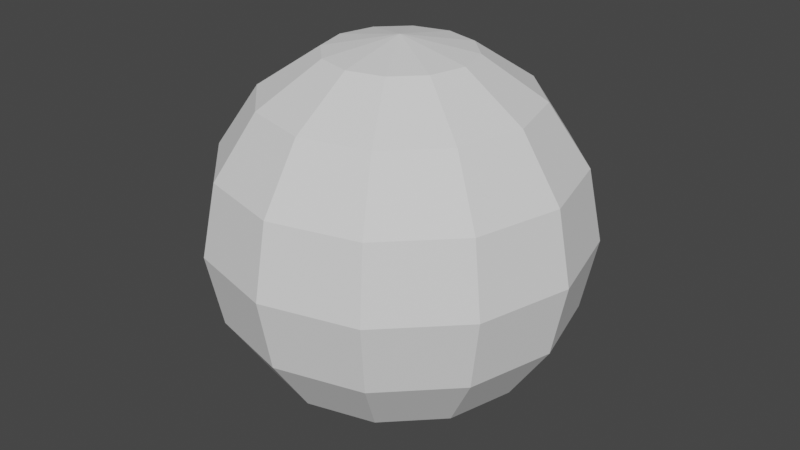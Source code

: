 # Source: sphere.blend  (saved by Blender 3.4.6; exported with 4.5.12 LTS)
import bpy
from mathutils import Matrix  # noqa: F401  (used for matrix-valued properties, if any)

bpy.ops.wm.read_factory_settings(use_empty=True)
scene = bpy.context.scene
scene.name = 'Scene'

# ---- collections
col_collection = bpy.data.collections.new('Collection'); scene.collection.children.link(col_collection)

# ---- world
world_world = bpy.data.worlds.new('World'); scene.world = world_world
world_world.use_nodes = True; world_world.node_tree.nodes.clear()
_N = world_world.node_tree.nodes; _L = world_world.node_tree.links
n0 = _N.new('ShaderNodeOutputWorld'); n0.name = 'World Output'; n0.location = (300, 300)
n1 = _N.new('ShaderNodeBackground'); n1.name = 'Background'; n1.location = (10, 300)
n1.inputs[0].default_value = (0.05088, 0.05088, 0.05088, 1.0)
_L.new(n1.outputs[0], n0.inputs[0])
n0.is_active_output = True
world_world.color = (0.05088, 0.05088, 0.05088)
world_world.use_sun_shadow = False
world_world.sun_shadow_jitter_overblur = 0.0

# ---- meshes
me_sphere = bpy.data.meshes.new('Sphere')
me_sphere.from_pydata([(0.0, 0.3536, 0.3536), (0.09567, 0.1657, 0.4619), (0.1768, 0.3062, 0.3536), (0.231, 0.4001, 0.1913), (0.25, 0.433, 0.0), (0.231, 0.4001, -0.1913), (0.1768, 0.3062, -0.3536), (0.09567, 0.1657, -0.4619), (0.1657, 0.09567, 0.4619), (0.3062, 0.1768, 0.3536), (0.4001, 0.231, 0.1913), (0.433, 0.25, 0.0), (0.4001, 0.231, -0.1913), (0.3062, 0.1768, -0.3536), (0.1657, 0.09567, -0.4619), (0.1913, -7.451e-09, 0.4619), (0.3536, -1.49e-08, 0.3536), (0.4619, -1.49e-08, 0.1913), (0.5, 0.0, 0.0), (0.4619, -1.49e-08, -0.1913), (0.3536, -1.49e-08, -0.3536), (0.1913, -7.451e-09, -0.4619), (0.1657, -0.09567, 0.4619), (0.3062, -0.1768, 0.3536), (0.4001, -0.231, 0.1913), (0.433, -0.25, 0.0), (0.4001, -0.231, -0.1913), (0.3062, -0.1768, -0.3536), (0.1657, -0.09567, -0.4619), (0.09567, -0.1657, 0.4619), (0.1768, -0.3062, 0.3536), (0.231, -0.4001, 0.1913), (0.25, -0.433, 0.0), (0.231, -0.4001, -0.1913), (0.1768, -0.3062, -0.3536), (0.09567, -0.1657, -0.4619), (0.0, -0.1913, 0.4619), (-2.98e-08, -0.3536, 0.3536), (0.0, -0.4619, 0.1913), (0.0, -0.5, 0.0), (0.0, -0.4619, -0.1913), (-2.98e-08, -0.3536, -0.3536), (0.0, -0.1913, -0.4619), (-0.09567, -0.1657, 0.4619), (-0.1768, -0.3062, 0.3536), (-0.231, -0.4001, 0.1913), (-0.25, -0.433, 0.0), (-0.231, -0.4001, -0.1913), (-0.1768, -0.3062, -0.3536), (-0.09567, -0.1657, -0.4619), (0.0, 0.0, 0.5), (-0.1657, -0.09567, 0.4619), (-0.3062, -0.1768, 0.3536), (-0.4001, -0.231, 0.1913), (-0.433, -0.25, 0.0), (-0.4001, -0.231, -0.1913), (-0.3062, -0.1768, -0.3536), (-0.1657, -0.09567, -0.4619), (0.0, 0.0, -0.5), (-0.1913, -7.451e-09, 0.4619), (-0.3536, 5.96e-08, 0.3536), (-0.4619, -1.49e-08, 0.1913), (-0.5, 0.0, 0.0), (-0.4619, -1.49e-08, -0.1913), (-0.3536, 5.96e-08, -0.3536), (-0.1913, -7.451e-09, -0.4619), (-0.1657, 0.09567, 0.4619), (-0.3062, 0.1768, 0.3536), (-0.4001, 0.231, 0.1913), (-0.433, 0.25, 0.0), (-0.4001, 0.231, -0.1913), (-0.3062, 0.1768, -0.3536), (-0.1657, 0.09567, -0.4619), (-0.09567, 0.1657, 0.4619), (-0.1768, 0.3062, 0.3536), (-0.231, 0.4001, 0.1913), (-0.25, 0.433, 0.0), (-0.231, 0.4001, -0.1913), (-0.1768, 0.3062, -0.3536), (-0.09567, 0.1657, -0.4619), (-7.451e-09, 0.1913, 0.4619), (-1.49e-08, 0.4619, 0.1913), (0.0, 0.5, 0.0), (-1.49e-08, 0.4619, -0.1913), (5.96e-08, 0.3536, -0.3536), (-7.451e-09, 0.1913, -0.4619)], [], [(80, 50, 1), (58, 85, 7), (84, 83, 5, 6), (82, 81, 3, 4), (0, 80, 1, 2), (85, 84, 6, 7), (83, 82, 4, 5), (81, 0, 2, 3), (4, 3, 10, 11), (2, 1, 8, 9), (7, 6, 13, 14), (5, 4, 11, 12), (3, 2, 9, 10), (1, 50, 8), (58, 7, 14), (6, 5, 12, 13), (14, 13, 20, 21), (12, 11, 18, 19), (10, 9, 16, 17), (8, 50, 15), (58, 14, 21), (13, 12, 19, 20), (11, 10, 17, 18), (9, 8, 15, 16), (17, 16, 23, 24), (15, 50, 22), (58, 21, 28), (20, 19, 26, 27), (18, 17, 24, 25), (16, 15, 22, 23), (21, 20, 27, 28), (19, 18, 25, 26), (58, 28, 35), (27, 26, 33, 34), (25, 24, 31, 32), (23, 22, 29, 30), (28, 27, 34, 35), (26, 25, 32, 33), (24, 23, 30, 31), (22, 50, 29), (30, 29, 36, 37), (35, 34, 41, 42), (33, 32, 39, 40), (31, 30, 37, 38), (29, 50, 36), (58, 35, 42), (34, 33, 40, 41), (32, 31, 38, 39), (42, 41, 48, 49), (40, 39, 46, 47), (38, 37, 44, 45), (36, 50, 43), (58, 42, 49), (41, 40, 47, 48), (39, 38, 45, 46), (37, 36, 43, 44), (43, 50, 51), (58, 49, 57), (48, 47, 55, 56), (46, 45, 53, 54), (44, 43, 51, 52), (49, 48, 56, 57), (47, 46, 54, 55), (45, 44, 52, 53), (56, 55, 63, 64), (54, 53, 61, 62), (52, 51, 59, 60), (57, 56, 64, 65), (55, 54, 62, 63), (53, 52, 60, 61), (51, 50, 59), (58, 57, 65), (65, 64, 71, 72), (63, 62, 69, 70), (61, 60, 67, 68), (59, 50, 66), (58, 65, 72), (64, 63, 70, 71), (62, 61, 68, 69), (60, 59, 66, 67), (70, 69, 76, 77), (68, 67, 74, 75), (66, 50, 73), (58, 72, 79), (71, 70, 77, 78), (69, 68, 75, 76), (67, 66, 73, 74), (72, 71, 78, 79), (58, 79, 85), (78, 77, 83, 84), (76, 75, 81, 82), (74, 73, 80, 0), (79, 78, 84, 85), (77, 76, 82, 83), (75, 74, 0, 81), (73, 50, 80)])
_uv = me_sphere.uv_layers.new(name='UVMap')
_uv.uv.foreach_set('vector', [0.75, 0.875, 0.7083, 1.0, 0.6667, 0.875, 0.7083, 0.0, 0.75, 0.125, 0.6667, 0.125, 0.75, 0.25, 0.75, 0.375, 0.6667, 0.375, 0.6667, 0.25, 0.75, 0.5, 0.75, 0.625, 0.6667, 0.625, 0.6667, 0.5, 0.75, 0.75, 0.75, 0.875, 0.6667, 0.875, 0.6667, 0.75, 0.75, 0.125, 0.75, 0.25, 0.6667, 0.25, 0.6667, 0.125, 0.75, 0.375, 0.75, 0.5, 0.6667, 0.5, 0.6667, 0.375, 0.75, 0.625, 0.75, 0.75, 0.6667, 0.75, 0.6667, 0.625, 0.6667, 0.5, 0.6667, 0.625, 0.5833, 0.625, 0.5833, 0.5, 0.6667, 0.75, 0.6667, 0.875, 0.5833, 0.875, 0.5833, 0.75, 0.6667, 0.125, 0.6667, 0.25, 0.5833, 0.25, 0.5833, 0.125, 0.6667, 0.375, 0.6667, 0.5, 0.5833, 0.5, 0.5833, 0.375, 0.6667, 0.625, 0.6667, 0.75, 0.5833, 0.75, 0.5833, 0.625, 0.6667, 0.875, 0.625, 1.0, 0.5833, 0.875, 0.625, 0.0, 0.6667, 0.125, 0.5833, 0.125, 0.6667, 0.25, 0.6667, 0.375, 0.5833, 0.375, 0.5833, 0.25, 0.5833, 0.125, 0.5833, 0.25, 0.5, 0.25, 0.5, 0.125, 0.5833, 0.375, 0.5833, 0.5, 0.5, 0.5, 0.5, 0.375, 0.5833, 0.625, 0.5833, 0.75, 0.5, 0.75, 0.5, 0.625, 0.5833, 0.875, 0.5417, 1.0, 0.5, 0.875, 0.5417, 0.0, 0.5833, 0.125, 0.5, 0.125, 0.5833, 0.25, 0.5833, 0.375, 0.5, 0.375, 0.5, 0.25, 0.5833, 0.5, 0.5833, 0.625, 0.5, 0.625, 0.5, 0.5, 0.5833, 0.75, 0.5833, 0.875, 0.5, 0.875, 0.5, 0.75, 0.5, 0.625, 0.5, 0.75, 0.4167, 0.75, 0.4167, 0.625, 0.5, 0.875, 0.4583, 1.0, 0.4167, 0.875, 0.4583, 0.0, 0.5, 0.125, 0.4167, 0.125, 0.5, 0.25, 0.5, 0.375, 0.4167, 0.375, 0.4167, 0.25, 0.5, 0.5, 0.5, 0.625, 0.4167, 0.625, 0.4167, 0.5, 0.5, 0.75, 0.5, 0.875, 0.4167, 0.875, 0.4167, 0.75, 0.5, 0.125, 0.5, 0.25, 0.4167, 0.25, 0.4167, 0.125, 0.5, 0.375, 0.5, 0.5, 0.4167, 0.5, 0.4167, 0.375, 0.375, 0.0, 0.4167, 0.125, 0.3333, 0.125, 0.4167, 0.25, 0.4167, 0.375, 0.3333, 0.375, 0.3333, 0.25, 0.4167, 0.5, 0.4167, 0.625, 0.3333, 0.625, 0.3333, 0.5, 0.4167, 0.75, 0.4167, 0.875, 0.3333, 0.875, 0.3333, 0.75, 0.4167, 0.125, 0.4167, 0.25, 0.3333, 0.25, 0.3333, 0.125, 0.4167, 0.375, 0.4167, 0.5, 0.3333, 0.5, 0.3333, 0.375, 0.4167, 0.625, 0.4167, 0.75, 0.3333, 0.75, 0.3333, 0.625, 0.4167, 0.875, 0.375, 1.0, 0.3333, 0.875, 0.3333, 0.75, 0.3333, 0.875, 0.25, 0.875, 0.25, 0.75, 0.3333, 0.125, 0.3333, 0.25, 0.25, 0.25, 0.25, 0.125, 0.3333, 0.375, 0.3333, 0.5, 0.25, 0.5, 0.25, 0.375, 0.3333, 0.625, 0.3333, 0.75, 0.25, 0.75, 0.25, 0.625, 0.3333, 0.875, 0.2917, 1.0, 0.25, 0.875, 0.2917, 0.0, 0.3333, 0.125, 0.25, 0.125, 0.3333, 0.25, 0.3333, 0.375, 0.25, 0.375, 0.25, 0.25, 0.3333, 0.5, 0.3333, 0.625, 0.25, 0.625, 0.25, 0.5, 0.25, 0.125, 0.25, 0.25, 0.1667, 0.25, 0.1667, 0.125, 0.25, 0.375, 0.25, 0.5, 0.1667, 0.5, 0.1667, 0.375, 0.25, 0.625, 0.25, 0.75, 0.1667, 0.75, 0.1667, 0.625, 0.25, 0.875, 0.2083, 1.0, 0.1667, 0.875, 0.2083, 0.0, 0.25, 0.125, 0.1667, 0.125, 0.25, 0.25, 0.25, 0.375, 0.1667, 0.375, 0.1667, 0.25, 0.25, 0.5, 0.25, 0.625, 0.1667, 0.625, 0.1667, 0.5, 0.25, 0.75, 0.25, 0.875, 0.1667, 0.875, 0.1667, 0.75, 0.1667, 0.875, 0.125, 1.0, 0.08333, 0.875, 0.125, 0.0, 0.1667, 0.125, 0.08333, 0.125, 0.1667, 0.25, 0.1667, 0.375, 0.08333, 0.375, 0.08333, 0.25, 0.1667, 0.5, 0.1667, 0.625, 0.08333, 0.625, 0.08333, 0.5, 0.1667, 0.75, 0.1667, 0.875, 0.08333, 0.875, 0.08333, 0.75, 0.1667, 0.125, 0.1667, 0.25, 0.08333, 0.25, 0.08333, 0.125, 0.1667, 0.375, 0.1667, 0.5, 0.08333, 0.5, 0.08333, 0.375, 0.1667, 0.625, 0.1667, 0.75, 0.08333, 0.75, 0.08333, 0.625, 0.08333, 0.25, 0.08333, 0.375, 2.98e-08, 0.375, 0.0, 0.25, 0.08333, 0.5, 0.08333, 0.625, 2.98e-08, 0.625, 0.0, 0.5, 0.08333, 0.75, 0.08333, 0.875, 2.98e-08, 0.875, 0.0, 0.75, 0.08333, 0.125, 0.08333, 0.25, 0.0, 0.25, 2.98e-08, 0.125, 0.08333, 0.375, 0.08333, 0.5, 0.0, 0.5, 2.98e-08, 0.375, 0.08333, 0.625, 0.08333, 0.75, 0.0, 0.75, 2.98e-08, 0.625, 0.08333, 0.875, 0.04167, 1.0, 2.98e-08, 0.875, 0.04167, 0.0, 0.08333, 0.125, 2.98e-08, 0.125, 1.0, 0.125, 1.0, 0.25, 0.9167, 0.25, 0.9167, 0.125, 1.0, 0.375, 1.0, 0.5, 0.9167, 0.5, 0.9167, 0.375, 1.0, 0.625, 1.0, 0.75, 0.9167, 0.75, 0.9167, 0.625, 1.0, 0.875, 0.9583, 1.0, 0.9167, 0.875, 0.9583, 0.0, 1.0, 0.125, 0.9167, 0.125, 1.0, 0.25, 1.0, 0.375, 0.9167, 0.375, 0.9167, 0.25, 1.0, 0.5, 1.0, 0.625, 0.9167, 0.625, 0.9167, 0.5, 1.0, 0.75, 1.0, 0.875, 0.9167, 0.875, 0.9167, 0.75, 0.9167, 0.375, 0.9167, 0.5, 0.8333, 0.5, 0.8333, 0.375, 0.9167, 0.625, 0.9167, 0.75, 0.8333, 0.75, 0.8333, 0.625, 0.9167, 0.875, 0.875, 1.0, 0.8333, 0.875, 0.875, 0.0, 0.9167, 0.125, 0.8333, 0.125, 0.9167, 0.25, 0.9167, 0.375, 0.8333, 0.375, 0.8333, 0.25, 0.9167, 0.5, 0.9167, 0.625, 0.8333, 0.625, 0.8333, 0.5, 0.9167, 0.75, 0.9167, 0.875, 0.8333, 0.875, 0.8333, 0.75, 0.9167, 0.125, 0.9167, 0.25, 0.8333, 0.25, 0.8333, 0.125, 0.7917, 0.0, 0.8333, 0.125, 0.75, 0.125, 0.8333, 0.25, 0.8333, 0.375, 0.75, 0.375, 0.75, 0.25, 0.8333, 0.5, 0.8333, 0.625, 0.75, 0.625, 0.75, 0.5, 0.8333, 0.75, 0.8333, 0.875, 0.75, 0.875, 0.75, 0.75, 0.8333, 0.125, 0.8333, 0.25, 0.75, 0.25, 0.75, 0.125, 0.8333, 0.375, 0.8333, 0.5, 0.75, 0.5, 0.75, 0.375, 0.8333, 0.625, 0.8333, 0.75, 0.75, 0.75, 0.75, 0.625, 0.8333, 0.875, 0.7917, 1.0, 0.75, 0.875])
me_sphere.update()

# ---- objects
ob_sphere = bpy.data.objects.new('Sphere', me_sphere)

# ---- transforms, parenting, visibility, modifiers, constraints
ob_sphere.location = (0.0, 0.0, 0.0)

# ---- collection membership
col_collection.objects.link(ob_sphere)

# ---- scene / render settings (as saved in the file)
scene.frame_start = 1; scene.frame_end = 250; scene.frame_set(1)
scene.render.engine = 'BLENDER_EEVEE_NEXT'
scene.cycles.sampling_pattern = 'TABULATED_SOBOL'
scene.cycles.use_light_tree = False
scene.view_settings.view_transform = 'Filmic'
bpy.context.view_layer.update()

# ---- added for rendering (the .blend has no active camera and no usable light): camera, sun
cam_auto = bpy.data.cameras.new('AutoCamera')
cam_auto.lens = 50.0
cam_auto.sensor_width = 36.0
cam_auto.clip_end = 1000.0
ob_auto_camera = bpy.data.objects.new('AutoCamera', cam_auto)
scene.collection.objects.link(ob_auto_camera)
ob_auto_camera.location = (1.60254, -1.92304, 1.28203)
ob_auto_camera.rotation_euler = (1.09748, -7.21219e-08, 0.694738)
scene.camera = ob_auto_camera
light_auto_sun = bpy.data.lights.new('AutoSun', 'SUN')
light_auto_sun.energy = 3.0
light_auto_sun.angle = 0.0523599
ob_auto_sun = bpy.data.objects.new('AutoSun', light_auto_sun)
scene.collection.objects.link(ob_auto_sun)
ob_auto_sun.rotation_euler = (0.872665, 0.174533, 0.523599)
bpy.context.view_layer.update()
